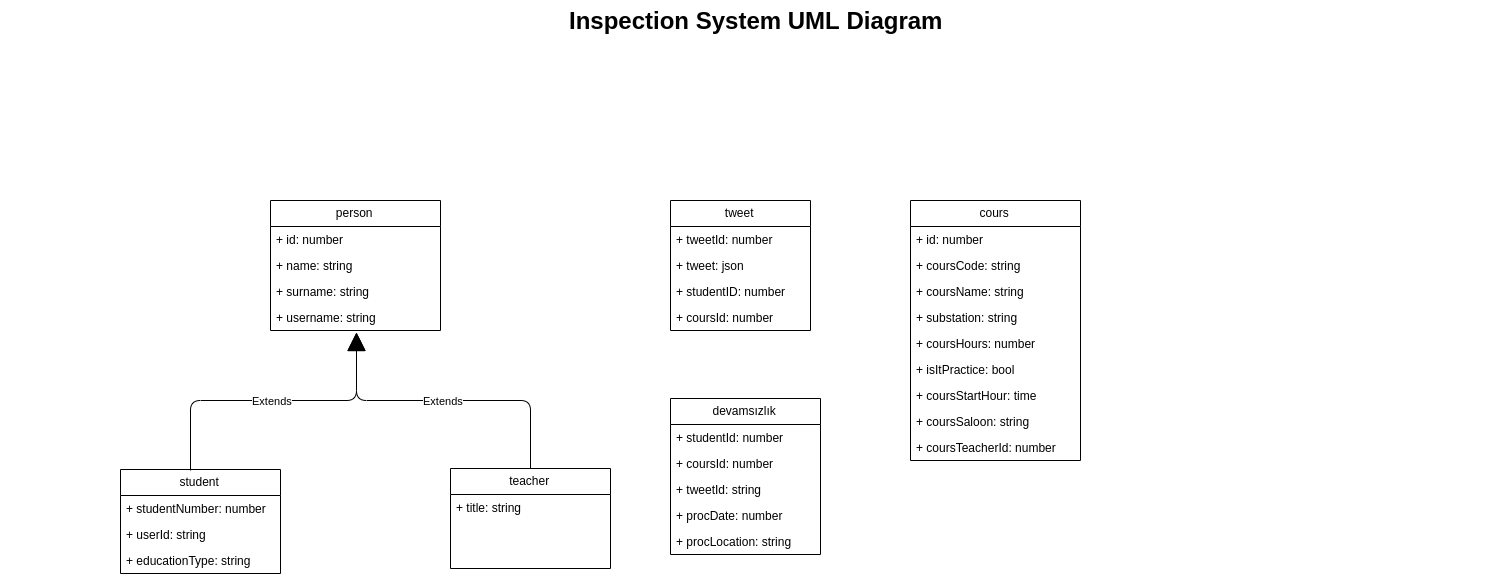

The diagram above was exported from draw.io. Its source (the exported page's mxGraphModel, read from the mxfile embedded in the PNG):
<mxGraphModel dx="2255" dy="1320" grid="1" gridSize="10" guides="1" tooltips="1" connect="1" arrows="1" fold="1" page="1" pageScale="1.5" pageWidth="1169" pageHeight="826" background="none" math="0" shadow="0">
  <root>
    <mxCell id="0" style=";html=1;" />
    <mxCell id="1" style=";html=1;" parent="0" />
    <mxCell id="1672d66443f91eb5-23" value="Inspection System UML Diagram" style="text;strokeColor=none;fillColor=none;html=1;fontSize=24;fontStyle=1;verticalAlign=middle;align=center;" parent="1" vertex="1">
      <mxGeometry x="2" y="40" width="1510" height="40" as="geometry" />
    </mxCell>
    <mxCell id="l9J8CZ22nbKw18pobP9i-1" value="person" style="swimlane;fontStyle=0;childLayout=stackLayout;horizontal=1;startSize=26;fillColor=none;horizontalStack=0;resizeParent=1;resizeParentMax=0;resizeLast=0;collapsible=1;marginBottom=0;" vertex="1" parent="1">
      <mxGeometry x="272" y="240" width="170" height="130" as="geometry" />
    </mxCell>
    <mxCell id="l9J8CZ22nbKw18pobP9i-2" value="+ id: number" style="text;strokeColor=none;fillColor=none;align=left;verticalAlign=top;spacingLeft=4;spacingRight=4;overflow=hidden;rotatable=0;points=[[0,0.5],[1,0.5]];portConstraint=eastwest;" vertex="1" parent="l9J8CZ22nbKw18pobP9i-1">
      <mxGeometry y="26" width="170" height="26" as="geometry" />
    </mxCell>
    <mxCell id="l9J8CZ22nbKw18pobP9i-20" value="+ name: string" style="text;strokeColor=none;fillColor=none;align=left;verticalAlign=top;spacingLeft=4;spacingRight=4;overflow=hidden;rotatable=0;points=[[0,0.5],[1,0.5]];portConstraint=eastwest;" vertex="1" parent="l9J8CZ22nbKw18pobP9i-1">
      <mxGeometry y="52" width="170" height="26" as="geometry" />
    </mxCell>
    <mxCell id="l9J8CZ22nbKw18pobP9i-19" value="+ surname: string" style="text;strokeColor=none;fillColor=none;align=left;verticalAlign=top;spacingLeft=4;spacingRight=4;overflow=hidden;rotatable=0;points=[[0,0.5],[1,0.5]];portConstraint=eastwest;" vertex="1" parent="l9J8CZ22nbKw18pobP9i-1">
      <mxGeometry y="78" width="170" height="26" as="geometry" />
    </mxCell>
    <mxCell id="l9J8CZ22nbKw18pobP9i-18" value="+ username: string" style="text;strokeColor=none;fillColor=none;align=left;verticalAlign=top;spacingLeft=4;spacingRight=4;overflow=hidden;rotatable=0;points=[[0,0.5],[1,0.5]];portConstraint=eastwest;" vertex="1" parent="l9J8CZ22nbKw18pobP9i-1">
      <mxGeometry y="104" width="170" height="26" as="geometry" />
    </mxCell>
    <mxCell id="l9J8CZ22nbKw18pobP9i-22" value="Extends" style="endArrow=block;endSize=16;endFill=1;html=1;exitX=0.447;exitY=1.077;exitDx=0;exitDy=0;exitPerimeter=0;" edge="1" parent="1">
      <mxGeometry width="160" relative="1" as="geometry">
        <mxPoint x="192" y="510" as="sourcePoint" />
        <mxPoint x="358" y="372" as="targetPoint" />
        <Array as="points">
          <mxPoint x="192" y="440" />
          <mxPoint x="358" y="440" />
        </Array>
      </mxGeometry>
    </mxCell>
    <mxCell id="l9J8CZ22nbKw18pobP9i-23" value="student" style="swimlane;fontStyle=0;childLayout=stackLayout;horizontal=1;startSize=26;fillColor=none;horizontalStack=0;resizeParent=1;resizeParentMax=0;resizeLast=0;collapsible=1;marginBottom=0;" vertex="1" parent="1">
      <mxGeometry x="122" y="509" width="160" height="104" as="geometry" />
    </mxCell>
    <mxCell id="l9J8CZ22nbKw18pobP9i-24" value="+ studentNumber: number" style="text;strokeColor=none;fillColor=none;align=left;verticalAlign=top;spacingLeft=4;spacingRight=4;overflow=hidden;rotatable=0;points=[[0,0.5],[1,0.5]];portConstraint=eastwest;" vertex="1" parent="l9J8CZ22nbKw18pobP9i-23">
      <mxGeometry y="26" width="160" height="26" as="geometry" />
    </mxCell>
    <mxCell id="l9J8CZ22nbKw18pobP9i-28" value="+ userId: string" style="text;strokeColor=none;fillColor=none;align=left;verticalAlign=top;spacingLeft=4;spacingRight=4;overflow=hidden;rotatable=0;points=[[0,0.5],[1,0.5]];portConstraint=eastwest;" vertex="1" parent="l9J8CZ22nbKw18pobP9i-23">
      <mxGeometry y="52" width="160" height="26" as="geometry" />
    </mxCell>
    <mxCell id="l9J8CZ22nbKw18pobP9i-27" value="+ educationType: string" style="text;strokeColor=none;fillColor=none;align=left;verticalAlign=top;spacingLeft=4;spacingRight=4;overflow=hidden;rotatable=0;points=[[0,0.5],[1,0.5]];portConstraint=eastwest;" vertex="1" parent="l9J8CZ22nbKw18pobP9i-23">
      <mxGeometry y="78" width="160" height="26" as="geometry" />
    </mxCell>
    <mxCell id="l9J8CZ22nbKw18pobP9i-30" value="Extends" style="endArrow=block;endSize=16;endFill=1;html=1;entryX=0.447;entryY=1.077;entryDx=0;entryDy=0;entryPerimeter=0;exitX=0.5;exitY=0;exitDx=0;exitDy=0;" edge="1" parent="1" source="l9J8CZ22nbKw18pobP9i-31">
      <mxGeometry width="160" relative="1" as="geometry">
        <mxPoint x="532" y="500" as="sourcePoint" />
        <mxPoint x="357.99" y="372.00199999999995" as="targetPoint" />
        <Array as="points">
          <mxPoint x="532" y="440" />
          <mxPoint x="358" y="440" />
        </Array>
      </mxGeometry>
    </mxCell>
    <mxCell id="l9J8CZ22nbKw18pobP9i-31" value="teacher" style="swimlane;fontStyle=0;childLayout=stackLayout;horizontal=1;startSize=26;fillColor=none;horizontalStack=0;resizeParent=1;resizeParentMax=0;resizeLast=0;collapsible=1;marginBottom=0;" vertex="1" parent="1">
      <mxGeometry x="452" y="508" width="160" height="100" as="geometry" />
    </mxCell>
    <mxCell id="l9J8CZ22nbKw18pobP9i-32" value="+ title: string" style="text;strokeColor=none;fillColor=none;align=left;verticalAlign=top;spacingLeft=4;spacingRight=4;overflow=hidden;rotatable=0;points=[[0,0.5],[1,0.5]];portConstraint=eastwest;" vertex="1" parent="l9J8CZ22nbKw18pobP9i-31">
      <mxGeometry y="26" width="160" height="74" as="geometry" />
    </mxCell>
    <mxCell id="l9J8CZ22nbKw18pobP9i-35" value="cours" style="swimlane;fontStyle=0;childLayout=stackLayout;horizontal=1;startSize=26;fillColor=none;horizontalStack=0;resizeParent=1;resizeParentMax=0;resizeLast=0;collapsible=1;marginBottom=0;" vertex="1" parent="1">
      <mxGeometry x="912" y="240" width="170" height="260" as="geometry" />
    </mxCell>
    <mxCell id="l9J8CZ22nbKw18pobP9i-36" value="+ id: number" style="text;strokeColor=none;fillColor=none;align=left;verticalAlign=top;spacingLeft=4;spacingRight=4;overflow=hidden;rotatable=0;points=[[0,0.5],[1,0.5]];portConstraint=eastwest;" vertex="1" parent="l9J8CZ22nbKw18pobP9i-35">
      <mxGeometry y="26" width="170" height="26" as="geometry" />
    </mxCell>
    <mxCell id="l9J8CZ22nbKw18pobP9i-42" value="+ coursCode: string" style="text;strokeColor=none;fillColor=none;align=left;verticalAlign=top;spacingLeft=4;spacingRight=4;overflow=hidden;rotatable=0;points=[[0,0.5],[1,0.5]];portConstraint=eastwest;" vertex="1" parent="l9J8CZ22nbKw18pobP9i-35">
      <mxGeometry y="52" width="170" height="26" as="geometry" />
    </mxCell>
    <mxCell id="l9J8CZ22nbKw18pobP9i-41" value="+ coursName: string" style="text;strokeColor=none;fillColor=none;align=left;verticalAlign=top;spacingLeft=4;spacingRight=4;overflow=hidden;rotatable=0;points=[[0,0.5],[1,0.5]];portConstraint=eastwest;" vertex="1" parent="l9J8CZ22nbKw18pobP9i-35">
      <mxGeometry y="78" width="170" height="26" as="geometry" />
    </mxCell>
    <mxCell id="l9J8CZ22nbKw18pobP9i-43" value="+ substation: string" style="text;strokeColor=none;fillColor=none;align=left;verticalAlign=top;spacingLeft=4;spacingRight=4;overflow=hidden;rotatable=0;points=[[0,0.5],[1,0.5]];portConstraint=eastwest;" vertex="1" parent="l9J8CZ22nbKw18pobP9i-35">
      <mxGeometry y="104" width="170" height="26" as="geometry" />
    </mxCell>
    <mxCell id="l9J8CZ22nbKw18pobP9i-39" value="+ coursHours: number" style="text;strokeColor=none;fillColor=none;align=left;verticalAlign=top;spacingLeft=4;spacingRight=4;overflow=hidden;rotatable=0;points=[[0,0.5],[1,0.5]];portConstraint=eastwest;" vertex="1" parent="l9J8CZ22nbKw18pobP9i-35">
      <mxGeometry y="130" width="170" height="26" as="geometry" />
    </mxCell>
    <mxCell id="l9J8CZ22nbKw18pobP9i-37" value="+ isItPractice: bool" style="text;strokeColor=none;fillColor=none;align=left;verticalAlign=top;spacingLeft=4;spacingRight=4;overflow=hidden;rotatable=0;points=[[0,0.5],[1,0.5]];portConstraint=eastwest;" vertex="1" parent="l9J8CZ22nbKw18pobP9i-35">
      <mxGeometry y="156" width="170" height="26" as="geometry" />
    </mxCell>
    <mxCell id="l9J8CZ22nbKw18pobP9i-38" value="+ coursStartHour: time" style="text;strokeColor=none;fillColor=none;align=left;verticalAlign=top;spacingLeft=4;spacingRight=4;overflow=hidden;rotatable=0;points=[[0,0.5],[1,0.5]];portConstraint=eastwest;" vertex="1" parent="l9J8CZ22nbKw18pobP9i-35">
      <mxGeometry y="182" width="170" height="26" as="geometry" />
    </mxCell>
    <mxCell id="l9J8CZ22nbKw18pobP9i-45" value="+ coursSaloon: string" style="text;strokeColor=none;fillColor=none;align=left;verticalAlign=top;spacingLeft=4;spacingRight=4;overflow=hidden;rotatable=0;points=[[0,0.5],[1,0.5]];portConstraint=eastwest;" vertex="1" parent="l9J8CZ22nbKw18pobP9i-35">
      <mxGeometry y="208" width="170" height="26" as="geometry" />
    </mxCell>
    <mxCell id="l9J8CZ22nbKw18pobP9i-44" value="+ coursTeacherId: number" style="text;strokeColor=none;fillColor=none;align=left;verticalAlign=top;spacingLeft=4;spacingRight=4;overflow=hidden;rotatable=0;points=[[0,0.5],[1,0.5]];portConstraint=eastwest;" vertex="1" parent="l9J8CZ22nbKw18pobP9i-35">
      <mxGeometry y="234" width="170" height="26" as="geometry" />
    </mxCell>
    <mxCell id="l9J8CZ22nbKw18pobP9i-46" value="tweet" style="swimlane;fontStyle=0;childLayout=stackLayout;horizontal=1;startSize=26;fillColor=none;horizontalStack=0;resizeParent=1;resizeParentMax=0;resizeLast=0;collapsible=1;marginBottom=0;" vertex="1" parent="1">
      <mxGeometry x="672" y="240" width="140" height="130" as="geometry" />
    </mxCell>
    <mxCell id="l9J8CZ22nbKw18pobP9i-47" value="+ tweetId: number" style="text;strokeColor=none;fillColor=none;align=left;verticalAlign=top;spacingLeft=4;spacingRight=4;overflow=hidden;rotatable=0;points=[[0,0.5],[1,0.5]];portConstraint=eastwest;" vertex="1" parent="l9J8CZ22nbKw18pobP9i-46">
      <mxGeometry y="26" width="140" height="26" as="geometry" />
    </mxCell>
    <mxCell id="l9J8CZ22nbKw18pobP9i-50" value="+ tweet: json" style="text;strokeColor=none;fillColor=none;align=left;verticalAlign=top;spacingLeft=4;spacingRight=4;overflow=hidden;rotatable=0;points=[[0,0.5],[1,0.5]];portConstraint=eastwest;" vertex="1" parent="l9J8CZ22nbKw18pobP9i-46">
      <mxGeometry y="52" width="140" height="26" as="geometry" />
    </mxCell>
    <mxCell id="l9J8CZ22nbKw18pobP9i-48" value="+ studentID: number" style="text;strokeColor=none;fillColor=none;align=left;verticalAlign=top;spacingLeft=4;spacingRight=4;overflow=hidden;rotatable=0;points=[[0,0.5],[1,0.5]];portConstraint=eastwest;" vertex="1" parent="l9J8CZ22nbKw18pobP9i-46">
      <mxGeometry y="78" width="140" height="26" as="geometry" />
    </mxCell>
    <mxCell id="l9J8CZ22nbKw18pobP9i-49" value="+ coursId: number" style="text;strokeColor=none;fillColor=none;align=left;verticalAlign=top;spacingLeft=4;spacingRight=4;overflow=hidden;rotatable=0;points=[[0,0.5],[1,0.5]];portConstraint=eastwest;" vertex="1" parent="l9J8CZ22nbKw18pobP9i-46">
      <mxGeometry y="104" width="140" height="26" as="geometry" />
    </mxCell>
    <mxCell id="l9J8CZ22nbKw18pobP9i-51" value="devamsızlık" style="swimlane;fontStyle=0;childLayout=stackLayout;horizontal=1;startSize=26;fillColor=none;horizontalStack=0;resizeParent=1;resizeParentMax=0;resizeLast=0;collapsible=1;marginBottom=0;" vertex="1" parent="1">
      <mxGeometry x="672" y="438" width="150" height="156" as="geometry" />
    </mxCell>
    <mxCell id="l9J8CZ22nbKw18pobP9i-52" value="+ studentId: number" style="text;strokeColor=none;fillColor=none;align=left;verticalAlign=top;spacingLeft=4;spacingRight=4;overflow=hidden;rotatable=0;points=[[0,0.5],[1,0.5]];portConstraint=eastwest;" vertex="1" parent="l9J8CZ22nbKw18pobP9i-51">
      <mxGeometry y="26" width="150" height="26" as="geometry" />
    </mxCell>
    <mxCell id="l9J8CZ22nbKw18pobP9i-55" value="+ coursId: number" style="text;strokeColor=none;fillColor=none;align=left;verticalAlign=top;spacingLeft=4;spacingRight=4;overflow=hidden;rotatable=0;points=[[0,0.5],[1,0.5]];portConstraint=eastwest;" vertex="1" parent="l9J8CZ22nbKw18pobP9i-51">
      <mxGeometry y="52" width="150" height="26" as="geometry" />
    </mxCell>
    <mxCell id="l9J8CZ22nbKw18pobP9i-53" value="+ tweetId: string" style="text;strokeColor=none;fillColor=none;align=left;verticalAlign=top;spacingLeft=4;spacingRight=4;overflow=hidden;rotatable=0;points=[[0,0.5],[1,0.5]];portConstraint=eastwest;" vertex="1" parent="l9J8CZ22nbKw18pobP9i-51">
      <mxGeometry y="78" width="150" height="26" as="geometry" />
    </mxCell>
    <mxCell id="l9J8CZ22nbKw18pobP9i-54" value="+ procDate: number" style="text;strokeColor=none;fillColor=none;align=left;verticalAlign=top;spacingLeft=4;spacingRight=4;overflow=hidden;rotatable=0;points=[[0,0.5],[1,0.5]];portConstraint=eastwest;" vertex="1" parent="l9J8CZ22nbKw18pobP9i-51">
      <mxGeometry y="104" width="150" height="26" as="geometry" />
    </mxCell>
    <mxCell id="l9J8CZ22nbKw18pobP9i-56" value="+ procLocation: string" style="text;strokeColor=none;fillColor=none;align=left;verticalAlign=top;spacingLeft=4;spacingRight=4;overflow=hidden;rotatable=0;points=[[0,0.5],[1,0.5]];portConstraint=eastwest;" vertex="1" parent="l9J8CZ22nbKw18pobP9i-51">
      <mxGeometry y="130" width="150" height="26" as="geometry" />
    </mxCell>
  </root>
</mxGraphModel>